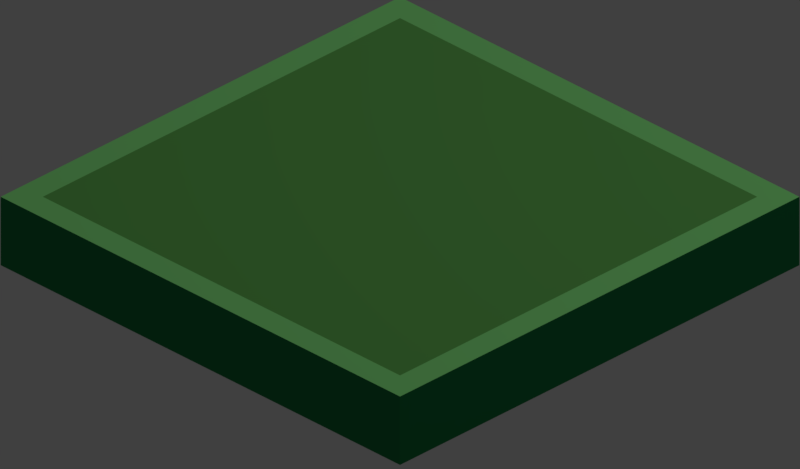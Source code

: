 # Source: tile2.blend  (saved by Blender 2.78.0; exported with 4.5.12 LTS)
import bpy
from mathutils import Matrix  # noqa: F401  (used for matrix-valued properties, if any)

bpy.ops.wm.read_factory_settings(use_empty=True)
scene = bpy.context.scene
scene.name = 'Scene'

# ---- collections
col_collection_1 = bpy.data.collections.new('Collection 1'); scene.collection.children.link(col_collection_1)
col_collection_2 = bpy.data.collections.new('Collection 2'); scene.collection.children.link(col_collection_2)
col_collection_2.hide_render = True
col_collection_2.hide_viewport = True
col_collection_4 = bpy.data.collections.new('Collection 4'); scene.collection.children.link(col_collection_4)
col_collection_4.hide_render = True
col_collection_4.hide_viewport = True
col_collection_5 = bpy.data.collections.new('Collection 5'); scene.collection.children.link(col_collection_5)
col_collection_5.hide_render = True
col_collection_5.hide_viewport = True

# ---- materials (node trees are filled in below, after node groups)
mat_material_001 = bpy.data.materials.new('Material.001')
mat_material_001.alpha_threshold = 0.0
mat_material_001.use_transparent_shadow = False
mat_material_001.diffuse_color = (0.159, 0.521, 0.117, 1.0)
mat_material_001.roughness = 0.5
mat_material_002 = bpy.data.materials.new('Material.002')
mat_material_002.alpha_threshold = 0.0
mat_material_002.use_transparent_shadow = False
mat_material_002.diffuse_color = (0.01681, 0.2582, 0.07819, 1.0)
mat_material_002.roughness = 0.5
mat_material_003 = bpy.data.materials.new('Material.003')
mat_material_003.alpha_threshold = 0.0
mat_material_003.use_transparent_shadow = False
mat_material_003.diffuse_color = (0.3185, 1.0, 0.2918, 1.0)
mat_material_003.roughness = 0.5
mat_material_009 = bpy.data.materials.new('Material.009')
mat_material_009.alpha_threshold = 0.0
mat_material_009.use_transparent_shadow = False
mat_material_009.roughness = 0.5
mat_material_011 = bpy.data.materials.new('Material.011')
mat_material_011.alpha_threshold = 0.0
mat_material_011.use_transparent_shadow = False
mat_material_011.diffuse_color = (0.7613, 0.7613, 0.7613, 1.0)
mat_material_011.roughness = 0.5
mat_material_012 = bpy.data.materials.new('Material.012')
mat_material_012.alpha_threshold = 0.0
mat_material_012.use_transparent_shadow = False
mat_material_012.diffuse_color = (0.8, 0.2987, 0.12, 1.0)
mat_material_012.roughness = 0.5
mat_material_012.specular_intensity = 0.0

# ---- material node trees

# ---- world
world_world = bpy.data.worlds.new('World'); scene.world = world_world
world_world.color = (0.05088, 0.05088, 0.05088)
world_world.use_sun_shadow = False
world_world.sun_shadow_jitter_overblur = 0.0
world_world.cycles.sampling_method = 'MANUAL'
world_world.light_settings.ao_factor = 0.15

# ---- cameras
cam_camera_001 = bpy.data.cameras.new('Camera.001')
cam_camera_001.type = 'ORTHO'
cam_camera_001.clip_end = 100.0
cam_camera_001.lens = 35.0
cam_camera_001.sensor_width = 32.0
cam_camera_001.sensor_height = 18.0
cam_camera_001.ortho_scale = 2.833
cam_camera_001.display_size = 2.0
cam_camera_001.dof.focus_distance = 0.0
cam_camera_001.dof.aperture_fstop = 128.0
cam_camera_001.dof.aperture_blades = 6

# ---- lights
light_spot = bpy.data.lights.new('Spot', 'SPOT')
light_spot.transmission_factor = 0.0
light_spot.energy = 400.0
light_spot.shadow_buffer_clip_start = 0.5
light_spot.shadow_soft_size = 0.1
light_spot.shadow_maximum_resolution = 0.006
light_spot.use_absolute_resolution = True

# ---- meshes
me_plane = bpy.data.meshes.new('Plane')
me_plane.from_pydata([(-1.0, -1.0, 0.0), (1.0, -1.0, 0.0), (-1.0, 1.0, 0.0), (1.0, 1.0, 0.0), (-1.0, -1.0, -0.28), (1.0, -1.0, -0.28), (-1.0, 1.0, -0.28), (1.0, 1.0, -0.28), (-0.8945, 0.8945, 0.0), (-0.8945, -0.8945, 0.0), (0.8945, -0.8945, 0.0), (0.8945, 0.8945, 0.0)], [], [(1, 3, 11, 10), (4, 6, 7, 5), (1, 5, 7, 3), (2, 6, 4, 0), (3, 7, 6, 2), (0, 4, 5, 1), (9, 10, 11, 8), (2, 0, 9, 8), (3, 2, 8, 11), (0, 1, 10, 9)])
me_plane.polygons.foreach_set('material_index', [2, 0, 1, 0, 0, 1, 0, 2, 2, 2])
me_plane.materials.append(mat_material_001)
me_plane.materials.append(mat_material_002)
me_plane.materials.append(mat_material_003)
me_plane.use_remesh_preserve_volume = False
me_plane.use_remesh_preserve_attributes = False
me_plane.use_mirror_vertex_groups = False
me_plane.update()
me_cube_007 = bpy.data.meshes.new('Cube.007')
me_cube_007.from_pydata([(2.682, 3.633, -1.17), (2.682, 3.633, 0.5972), (2.801, 3.622, -1.17), (2.801, 3.622, 0.5972), (2.915, 3.587, -1.17), (2.915, 3.587, 0.5972), (3.021, 3.531, -1.17), (3.021, 3.531, 0.5972), (3.113, 3.455, -1.17), (3.113, 3.455, 0.5972), (3.189, 3.362, -1.17), (3.189, 3.362, 0.5972), (3.246, 3.257, -1.17), (3.246, 3.257, 0.5972), (3.28, 3.142, -1.17), (3.28, 3.142, 0.5972), (3.292, 3.023, -1.17), (3.292, 3.023, 0.5972), (3.28, 2.904, -1.17), (3.28, 2.904, 0.5972), (3.246, 2.79, -1.17), (3.246, 2.79, 0.5972), (3.189, 2.684, -1.17), (3.189, 2.684, 0.5972), (3.113, 2.592, -1.17), (3.113, 2.592, 0.5972), (3.021, 2.516, -1.17), (3.021, 2.516, 0.5972), (2.915, 2.459, -1.17), (2.915, 2.459, 0.5972), (2.801, 2.425, -1.17), (2.801, 2.425, 0.5972), (2.682, 2.413, -1.17), (2.682, 2.413, 0.5972), (2.563, 2.425, -1.17), (2.563, 2.425, 0.5972), (2.448, 2.459, -1.17), (2.448, 2.459, 0.5972), (2.343, 2.516, -1.17), (2.343, 2.516, 0.5972), (2.25, 2.592, -1.17), (2.25, 2.592, 0.5972), (2.174, 2.684, -1.17), (2.174, 2.684, 0.5972), (2.118, 2.79, -1.17), (2.118, 2.79, 0.5972), (2.083, 2.904, -1.17), (2.083, 2.904, 0.5972), (2.071, 3.023, -1.17), (2.071, 3.023, 0.5972), (2.083, 3.142, -1.17), (2.083, 3.142, 0.5972), (2.118, 3.257, -1.17), (2.118, 3.257, 0.5972), (2.174, 3.362, -1.17), (2.174, 3.362, 0.5972), (2.25, 3.455, -1.17), (2.25, 3.455, 0.5972), (2.343, 3.531, -1.17), (2.343, 3.531, 0.5972), (2.448, 3.587, -1.17), (2.448, 3.587, 0.5972), (2.563, 3.622, -1.17), (2.563, 3.622, 0.5972), (2.772, 3.477, 0.7839), (2.682, 3.486, 0.7839), (2.859, 3.451, 0.7839), (2.939, 3.408, 0.7839), (3.009, 3.35, 0.7839), (3.066, 3.28, 0.7839), (3.109, 3.2, 0.7839), (3.135, 3.113, 0.7839), (3.144, 3.023, 0.7839), (3.135, 2.933, 0.7839), (3.109, 2.846, 0.7839), (3.066, 2.766, 0.7839), (3.009, 2.696, 0.7839), (2.939, 2.639, 0.7839), (2.859, 2.596, 0.7839), (2.772, 2.57, 0.7839), (2.682, 2.561, 0.7839), (2.591, 2.57, 0.7839), (2.505, 2.596, 0.7839), (2.425, 2.639, 0.7839), (2.355, 2.696, 0.7839), (2.297, 2.766, 0.7839), (2.254, 2.846, 0.7839), (2.228, 2.933, 0.7839), (2.219, 3.023, 0.7839), (2.228, 3.113, 0.7839), (2.254, 3.2, 0.7839), (2.297, 3.28, 0.7839), (2.355, 3.35, 0.7839), (2.425, 3.408, 0.7839), (2.505, 3.451, 0.7839), (2.591, 3.477, 0.7839), (-2.382, -2.585, -1.029), (-2.382, -2.585, 0.03996), (-2.382, 2.585, -1.029), (-2.382, 2.585, 0.03996), (2.382, -2.585, -1.029), (2.382, -2.585, 0.03996), (2.382, 2.585, -1.029), (2.382, 2.585, 0.03996), (-2.382, 1.293, -1.029), (-2.382, 0.0, -1.029), (-2.382, -1.293, -1.029), (-2.382, -1.293, 0.5181), (-2.382, 0.0, 0.712), (-2.382, 1.293, 0.5181), (2.382, -1.293, -1.029), (2.382, 0.0, -1.029), (2.382, 1.293, -1.029), (2.382, 1.293, 0.5181), (2.382, 0.0, 0.712), (2.382, -1.293, 0.5181), (2.382, 2.177, -0.01866), (2.382, 2.177, -0.9193), (2.382, 1.089, -0.9193), (2.382, -1.089, 0.3841), (2.382, -2.177, -0.01866), (2.382, -2.177, -0.9193), (2.382, -1.089, -0.9193), (2.382, 0.0, -0.9193), (2.382, 1.089, 0.3841), (2.382, 0.0, 0.5474), (2.199, 2.177, -0.01866), (2.199, 2.177, -0.9193), (2.199, 1.089, -0.9193), (2.199, -1.089, 0.3841), (2.199, -2.177, -0.01866), (2.199, -2.177, -0.9193), (2.199, -1.089, -0.9193), (2.199, 0.0, -0.9193), (2.199, 1.089, 0.3841), (2.199, 0.0, 0.5474)], [], [(0, 1, 3, 2), (2, 3, 5, 4), (4, 5, 7, 6), (6, 7, 9, 8), (8, 9, 11, 10), (10, 11, 13, 12), (12, 13, 15, 14), (14, 15, 17, 16), (16, 17, 19, 18), (18, 19, 21, 20), (20, 21, 23, 22), (22, 23, 25, 24), (24, 25, 27, 26), (26, 27, 29, 28), (28, 29, 31, 30), (30, 31, 33, 32), (32, 33, 35, 34), (34, 35, 37, 36), (36, 37, 39, 38), (38, 39, 41, 40), (40, 41, 43, 42), (42, 43, 45, 44), (44, 45, 47, 46), (46, 47, 49, 48), (48, 49, 51, 50), (50, 51, 53, 52), (52, 53, 55, 54), (54, 55, 57, 56), (56, 57, 59, 58), (58, 59, 61, 60), (9, 7, 67, 68), (60, 61, 63, 62), (62, 63, 1, 0), (0, 2, 4, 6, 8, 10, 12, 14, 16, 18, 20, 22, 24, 26, 28, 30, 32, 34, 36, 38, 40, 42, 44, 46, 48, 50, 52, 54, 56, 58, 60, 62), (64, 65, 95, 94, 93, 92, 91, 90, 89, 88, 87, 86, 85, 84, 83, 82, 81, 80, 79, 78, 77, 76, 75, 74, 73, 72, 71, 70, 69, 68, 67, 66), (27, 25, 76, 77), (45, 43, 85, 86), (63, 61, 94, 95), (19, 17, 72, 73), (37, 35, 81, 82), (55, 53, 90, 91), (11, 9, 68, 69), (29, 27, 77, 78), (47, 45, 86, 87), (3, 1, 65, 64), (1, 63, 95, 65), (21, 19, 73, 74), (39, 37, 82, 83), (57, 55, 91, 92), (13, 11, 69, 70), (31, 29, 78, 79), (49, 47, 87, 88), (5, 3, 64, 66), (23, 21, 74, 75), (41, 39, 83, 84), (59, 57, 92, 93), (15, 13, 70, 71), (33, 31, 79, 80), (51, 49, 88, 89), (7, 5, 66, 67), (25, 23, 75, 76), (43, 41, 84, 85), (61, 59, 93, 94), (17, 15, 71, 72), (35, 33, 80, 81), (53, 51, 89, 90), (104, 109, 99, 98), (98, 99, 103, 102), (110, 111, 123, 122), (100, 101, 97, 96), (106, 110, 100, 96), (115, 107, 97, 101), (103, 99, 109, 113), (113, 109, 108, 114), (114, 108, 107, 115), (98, 102, 112, 104), (104, 112, 111, 105), (105, 111, 110, 106), (113, 114, 125, 124), (115, 101, 120, 119), (100, 110, 122, 121), (96, 97, 107, 106), (106, 107, 108, 105), (105, 108, 109, 104), (116, 124, 134, 126), (117, 116, 126, 127), (120, 121, 131, 130), (123, 118, 128, 133), (101, 100, 121, 120), (114, 115, 119, 125), (102, 103, 116, 117), (111, 112, 118, 123), (112, 102, 117, 118), (103, 113, 124, 116), (132, 129, 130, 131), (127, 126, 134, 128), (128, 134, 135, 133), (133, 135, 129, 132), (121, 122, 132, 131), (118, 117, 127, 128), (124, 125, 135, 134), (122, 123, 133, 132), (119, 120, 130, 129), (125, 119, 129, 135)])
me_cube_007.polygons.foreach_set('use_smooth', [1, 1, 1, 1, 1, 1, 1, 1, 1, 1, 1, 1, 1, 1, 1, 1, 1, 1, 1, 1, 1, 1, 1, 1, 1, 1, 1, 1, 1, 1, 1, 1, 1, 1, 1, 1, 1, 1, 1, 1, 1, 1, 1, 1, 1, 1, 1, 1, 1, 1, 1, 1, 1, 1, 1, 1, 1, 1, 1, 1, 1, 1, 1, 1, 1, 1, 0, 0, 0, 0, 0, 0, 0, 0, 0, 0, 0, 0, 0, 0, 0, 0, 0, 0, 0, 0, 0, 0, 0, 0, 0, 0, 0, 0, 0, 0, 0, 0, 0, 0, 0, 0, 0, 0])
me_cube_007.materials.append(mat_material_009)
me_cube_007.use_remesh_preserve_volume = False
me_cube_007.use_remesh_preserve_attributes = False
me_cube_007.use_mirror_vertex_groups = False
me_cube_007.update()
me_plane_005 = bpy.data.meshes.new('Plane.005')
me_plane_005.from_pydata([(-1.0, -1.0, 0.0), (1.0, -1.0, 0.0), (-1.0, 1.0, 0.0), (1.0, 1.0, 0.0), (-1.0, 1.0, 0.05123), (-0.9907, 1.0, 0.06057), (-0.9907, -1.0, 0.06057), (-1.0, -1.0, 0.05123), (1.0, -1.0, 0.05123), (0.9907, -1.0, 0.06057), (0.9907, 1.0, 0.06057), (1.0, 1.0, 0.05123), (-0.8386, -1.0, 0.06057), (0.8386, -1.0, 0.06057), (0.8386, 1.0, 0.06057), (-0.8386, 1.0, 0.06057), (-0.7811, -1.0, 0.04782), (0.7811, -1.0, 0.04782), (0.7811, 1.0, 0.04782), (-0.7811, 1.0, 0.04782)], [], [(0, 2, 3, 1), (3, 2, 4, 5, 15, 19, 18, 14, 10, 11), (0, 1, 8, 9, 13, 17, 16, 12, 6, 7), (2, 0, 7, 4), (1, 3, 11, 8), (4, 7, 6, 5), (8, 11, 10, 9), (13, 9, 10, 14), (6, 12, 15, 5), (17, 13, 14, 18), (12, 16, 19, 15), (16, 17, 18, 19)])
me_plane_005.materials.append(mat_material_011)
me_plane_005.use_remesh_preserve_volume = False
me_plane_005.use_remesh_preserve_attributes = False
me_plane_005.use_mirror_vertex_groups = False
me_plane_005.update()
me_plane_006 = bpy.data.meshes.new('Plane.006')
me_plane_006.from_pydata([(0.5012, -0.9086, 0.1087), (0.5625, -0.7773, 0.02912), (0.6227, -1.002, 0.0474), (0.684, -0.8712, -0.03219), (0.4073, -0.9444, -0.02264), (0.4686, -0.813, -0.1022), (0.5288, -1.038, -0.08395), (0.5901, -0.9069, -0.1635), (0.7738, -0.7598, 0.1222), (0.8146, -0.7077, -0.02938), (0.8186, -0.9137, 0.08132), (0.8595, -0.8615, -0.07021), (0.6199, -0.7909, 0.07002), (0.6608, -0.7387, -0.08151), (0.6648, -0.9447, 0.02919), (0.7056, -0.8926, -0.1223), (0.5917, -0.1575, 0.0), (0.5258, -0.164, 0.0), (0.4625, -0.1832, 0.0), (0.4041, -0.2144, 0.0), (0.3529, -0.2564, 0.0), (0.3109, -0.3076, 0.0), (0.2797, -0.3659, 0.0), (0.2605, -0.4293, 0.0), (0.254, -0.4952, 0.0), (0.2605, -0.5611, 0.0), (0.2797, -0.6244, 0.0), (0.3109, -0.6828, 0.0), (0.3529, -0.734, 0.0), (0.4041, -0.776, 0.0), (0.4625, -0.8072, 0.0), (0.5258, -0.8264, 0.0), (0.5917, -0.8329, 0.0), (0.6576, -0.8264, 0.0), (0.721, -0.8072, 0.0), (0.7794, -0.776, 0.0), (0.8305, -0.734, 0.0), (0.8725, -0.6828, 0.0), (0.9037, -0.6244, 0.0), (0.923, -0.5611, 0.0), (0.9295, -0.4952, 0.0), (0.923, -0.4293, 0.0), (0.9037, -0.3659, 0.0), (0.8725, -0.3076, 0.0), (0.8305, -0.2564, 0.0), (0.7794, -0.2144, 0.0), (0.721, -0.1832, 0.0), (0.6576, -0.164, 0.0), (0.5917, -0.1575, 0.2269), (0.5258, -0.164, 0.2269), (0.4625, -0.1832, 0.2269), (0.4041, -0.2144, 0.2269), (0.3529, -0.2564, 0.2269), (0.3109, -0.3076, 0.2269), (0.2797, -0.3659, 0.2269), (0.2605, -0.4293, 0.2269), (0.254, -0.4952, 0.2269), (0.2605, -0.5611, 0.2269), (0.2797, -0.6244, 0.2269), (0.3109, -0.6828, 0.2269), (0.3529, -0.734, 0.2269), (0.4041, -0.776, 0.2269), (0.4625, -0.8072, 0.2269), (0.5258, -0.8264, 0.2269), (0.5917, -0.8329, 0.2269), (0.6576, -0.8264, 0.2269), (0.721, -0.8072, 0.2269), (0.7794, -0.776, 0.2269), (0.8305, -0.734, 0.2269), (0.8725, -0.6828, 0.2269), (0.9037, -0.6244, 0.2269), (0.923, -0.5611, 0.2269), (0.9295, -0.4952, 0.2269), (0.923, -0.4293, 0.2269), (0.9037, -0.3659, 0.2269), (0.8725, -0.3076, 0.2269), (0.8305, -0.2564, 0.2269), (0.7794, -0.2144, 0.2269), (0.721, -0.1832, 0.2269), (0.6576, -0.164, 0.2269), (0.5917, -0.2351, 0.2269), (0.541, -0.2401, 0.2269), (0.4922, -0.2549, 0.2269), (0.4472, -0.279, 0.2269), (0.4078, -0.3113, 0.2269), (0.3755, -0.3507, 0.2269), (0.3515, -0.3957, 0.2269), (0.3367, -0.4445, 0.2269), (0.3317, -0.4952, 0.2269), (0.3367, -0.5459, 0.2269), (0.3515, -0.5947, 0.2269), (0.3755, -0.6397, 0.2269), (0.4078, -0.6791, 0.2269), (0.4472, -0.7114, 0.2269), (0.4922, -0.7355, 0.2269), (0.541, -0.7503, 0.2269), (0.5917, -0.7553, 0.2269), (0.6425, -0.7503, 0.2269), (0.6912, -0.7355, 0.2269), (0.7362, -0.7114, 0.2269), (0.7756, -0.6791, 0.2269), (0.808, -0.6397, 0.2269), (0.832, -0.5947, 0.2269), (0.8468, -0.5459, 0.2269), (0.8518, -0.4952, 0.2269), (0.8468, -0.4445, 0.2269), (0.832, -0.3957, 0.2269), (0.808, -0.3507, 0.2269), (0.7756, -0.3113, 0.2269), (0.7362, -0.279, 0.2269), (0.6912, -0.2549, 0.2269), (0.6425, -0.2401, 0.2269), (0.5917, -0.2351, 0.0437), (0.541, -0.2401, 0.0437), (0.4922, -0.2549, 0.0437), (0.4472, -0.279, 0.0437), (0.4078, -0.3113, 0.0437), (0.3755, -0.3507, 0.0437), (0.3515, -0.3957, 0.0437), (0.3367, -0.4445, 0.0437), (0.3317, -0.4952, 0.0437), (0.3367, -0.5459, 0.0437), (0.3515, -0.5947, 0.0437), (0.3755, -0.6397, 0.0437), (0.4078, -0.6791, 0.0437), (0.4472, -0.7114, 0.0437), (0.4922, -0.7355, 0.0437), (0.541, -0.7503, 0.0437), (0.5917, -0.7553, 0.0437), (0.6425, -0.7503, 0.0437), (0.6912, -0.7355, 0.0437), (0.7362, -0.7114, 0.0437), (0.7756, -0.6791, 0.0437), (0.808, -0.6397, 0.0437), (0.832, -0.5947, 0.0437), (0.8468, -0.5459, 0.0437), (0.8518, -0.4952, 0.0437), (0.8468, -0.4445, 0.0437), (0.832, -0.3957, 0.0437), (0.808, -0.3507, 0.0437), (0.7756, -0.3113, 0.0437), (0.7362, -0.279, 0.0437), (0.6912, -0.2549, 0.0437), (0.6425, -0.2401, 0.0437), (-1.0, -1.0, -0.1524), (-1.0, -1.0, 0.4117), (-1.0, 1.0, -0.1524), (1.0, 1.0, -0.1524), (-1.0, 0.0, -0.1524), (1.0, 0.0, -0.1524), (0.0, -1.0, -0.1524), (0.0, 1.0, -0.1524), (0.0, 0.0, -0.1524), (-1.0, 1.0, 0.4117), (1.0, 1.0, 0.4117), (-1.0, 0.0, 0.4117), (1.0, 0.0, 0.4117), (0.0, -1.0, 0.4117), (0.0, 1.0, 0.4117), (0.0, 0.0, 0.4117), (1.0, 0.5, 0.6516), (1.0, 0.5, -0.1524), (-1.0, 0.5, -0.1524), (0.0, 0.5, -0.1524), (-1.0, 0.5, 0.4117), (0.0, 0.5, 0.6516), (-0.5, 1.0, -0.1524), (-0.5, 0.0, -0.1524), (-0.5, -1.0, -0.1524), (-0.5, 1.0, 0.4117), (-0.5, 0.0, 0.6516), (-0.5, -1.0, 0.6516), (-0.5, 0.5, 0.6516), (-0.5, 0.5, -0.1524)], [], [(0, 2, 3, 1), (2, 6, 7, 3), (6, 4, 5, 7), (4, 0, 1, 5), (2, 0, 4, 6), (7, 5, 1, 3), (8, 10, 11, 9), (10, 14, 15, 11), (14, 12, 13, 15), (12, 8, 9, 13), (10, 8, 12, 14), (15, 13, 9, 11), (17, 16, 47, 46, 45, 44, 43, 42, 41, 40, 39, 38, 37, 36, 35, 34, 33, 32, 31, 30, 29, 28, 27, 26, 25, 24, 23, 22, 21, 20, 19, 18), (48, 49, 81, 80), (35, 36, 68, 67), (22, 23, 55, 54), (36, 37, 69, 68), (23, 24, 56, 55), (37, 38, 70, 69), (24, 25, 57, 56), (38, 39, 71, 70), (25, 26, 58, 57), (39, 40, 72, 71), (26, 27, 59, 58), (40, 41, 73, 72), (27, 28, 60, 59), (41, 42, 74, 73), (28, 29, 61, 60), (42, 43, 75, 74), (29, 30, 62, 61), (16, 17, 49, 48), (43, 44, 76, 75), (30, 31, 63, 62), (17, 18, 50, 49), (44, 45, 77, 76), (31, 32, 64, 63), (18, 19, 51, 50), (45, 46, 78, 77), (32, 33, 65, 64), (19, 20, 52, 51), (46, 47, 79, 78), (33, 34, 66, 65), (20, 21, 53, 52), (47, 16, 48, 79), (34, 35, 67, 66), (21, 22, 54, 53), (83, 84, 116, 115), (75, 76, 108, 107), (62, 63, 95, 94), (49, 50, 82, 81), (76, 77, 109, 108), (63, 64, 96, 95), (50, 51, 83, 82), (77, 78, 110, 109), (64, 65, 97, 96), (51, 52, 84, 83), (78, 79, 111, 110), (65, 66, 98, 97), (52, 53, 85, 84), (79, 48, 80, 111), (66, 67, 99, 98), (53, 54, 86, 85), (67, 68, 100, 99), (54, 55, 87, 86), (68, 69, 101, 100), (55, 56, 88, 87), (69, 70, 102, 101), (56, 57, 89, 88), (70, 71, 103, 102), (57, 58, 90, 89), (71, 72, 104, 103), (58, 59, 91, 90), (72, 73, 105, 104), (59, 60, 92, 91), (73, 74, 106, 105), (60, 61, 93, 92), (74, 75, 107, 106), (61, 62, 94, 93), (113, 114, 115, 116, 117, 118, 119, 120, 121, 122, 123, 124, 125, 126, 127, 128, 129, 130, 131, 132, 133, 134, 135, 136, 137, 138, 139, 140, 141, 142, 143, 112), (110, 111, 143, 142), (97, 98, 130, 129), (84, 85, 117, 116), (111, 80, 112, 143), (98, 99, 131, 130), (85, 86, 118, 117), (99, 100, 132, 131), (86, 87, 119, 118), (100, 101, 133, 132), (87, 88, 120, 119), (101, 102, 134, 133), (88, 89, 121, 120), (102, 103, 135, 134), (89, 90, 122, 121), (103, 104, 136, 135), (90, 91, 123, 122), (104, 105, 137, 136), (91, 92, 124, 123), (105, 106, 138, 137), (92, 93, 125, 124), (106, 107, 139, 138), (93, 94, 126, 125), (80, 81, 113, 112), (107, 108, 140, 139), (94, 95, 127, 126), (81, 82, 114, 113), (108, 109, 141, 140), (95, 96, 128, 127), (82, 83, 115, 114), (109, 110, 142, 141), (96, 97, 129, 128), (163, 151, 147, 161), (165, 160, 154, 158), (168, 167, 152, 150), (173, 166, 151, 163), (171, 157, 159, 170), (172, 165, 158, 169), (162, 148, 155, 164), (161, 147, 154, 160), (148, 144, 145, 155), (152, 149, 156, 159), (168, 150, 157, 171), (166, 146, 153, 169), (150, 152, 159, 157), (147, 151, 158, 154), (149, 161, 160, 156), (146, 162, 164, 153), (170, 159, 172), (167, 173, 163, 152), (159, 156, 160, 165), (152, 163, 161, 149), (148, 162, 173, 167), (155, 170, 172, 164), (151, 166, 169, 158), (144, 168, 171, 145), (165, 172, 159), (145, 171, 170, 155), (162, 146, 166, 173), (144, 148, 167, 168), (169, 153, 172), (164, 172, 153)])
me_plane_006.polygons.foreach_set('use_smooth', [True] * 140)
me_plane_006.materials.append(mat_material_012)
me_plane_006.use_remesh_preserve_volume = False
me_plane_006.use_remesh_preserve_attributes = False
me_plane_006.use_mirror_vertex_groups = False
me_plane_006.update()

# ---- objects
ob_spot = bpy.data.objects.new('Spot', light_spot)
ob_gameisocam = bpy.data.objects.new('GameIsoCam', cam_camera_001)
ob_plane = bpy.data.objects.new('Plane', me_plane)
ob_cube = bpy.data.objects.new('Cube', me_cube_007)
ob_plane_003 = bpy.data.objects.new('Plane.003', me_plane_005)
ob_plane_004 = bpy.data.objects.new('Plane.004', me_plane_006)

# ---- transforms, parenting, visibility, modifiers, constraints
ob_spot.location = (1.911, 3.326, 9.507)
ob_spot.rotation_euler = (-0.3617, -0.0, -0.573)
ob_spot.hide_viewport = True
ob_spot.lineart.crease_threshold = 0.0
ob_gameisocam.location = (30.61, -30.61, 24.85)
ob_gameisocam.rotation_euler = (1.047, 0.0, 0.7854)
ob_gameisocam.hide_viewport = True
ob_gameisocam.lineart.crease_threshold = 0.0
ob_plane.location = (0.0, 0.0, 0.0)
ob_plane.lineart.crease_threshold = 0.0
ob_cube.location = (0.0, 0.0, 0.2291)
ob_cube.scale = (0.2551, 0.2551, 0.2551)
ob_cube.lineart.crease_threshold = 0.0
_m = ob_cube.modifiers.new('EdgeSplit', 'EDGE_SPLIT')
ob_plane_003.location = (0.0, 0.0, 0.0)
ob_plane_003.rotation_euler = (0.0, -0.0, 1.571)
ob_plane_003.scale = (0.6773, 1.0, 1.0)
ob_plane_003.lineart.crease_threshold = 0.0
ob_plane_004.location = (0.0, 0.0, 0.0)
ob_plane_004.scale = (0.6476, 0.6476, 0.6476)
ob_plane_004.lineart.crease_threshold = 0.0
_m = ob_plane_004.modifiers.new('EdgeSplit', 'EDGE_SPLIT')

# ---- collection membership
col_collection_1.objects.link(ob_spot)
col_collection_1.objects.link(ob_gameisocam)
col_collection_1.objects.link(ob_plane)
col_collection_2.objects.link(ob_cube)
col_collection_4.objects.link(ob_plane_003)
col_collection_5.objects.link(ob_plane_004)

# ---- scene / render settings (as saved in the file)
scene.camera = ob_gameisocam
scene.frame_start = 1; scene.frame_end = 250; scene.frame_set(1)
scene.render.engine = 'BLENDER_EEVEE_NEXT'
scene.render.resolution_x = 150
scene.render.resolution_y = 88
scene.render.dither_intensity = 0.0
scene.render.film_transparent = True
scene.cycles.use_denoising = False
scene.cycles.samples = 128
scene.cycles.sampling_pattern = 'TABULATED_SOBOL'
scene.cycles.light_sampling_threshold = 0.0
scene.cycles.use_adaptive_sampling = False
scene.cycles.use_light_tree = False
scene.cycles.blur_glossy = 0.0
scene.cycles.sample_clamp_indirect = 0.0
scene.view_settings.view_transform = 'Standard'
bpy.context.view_layer.update()
